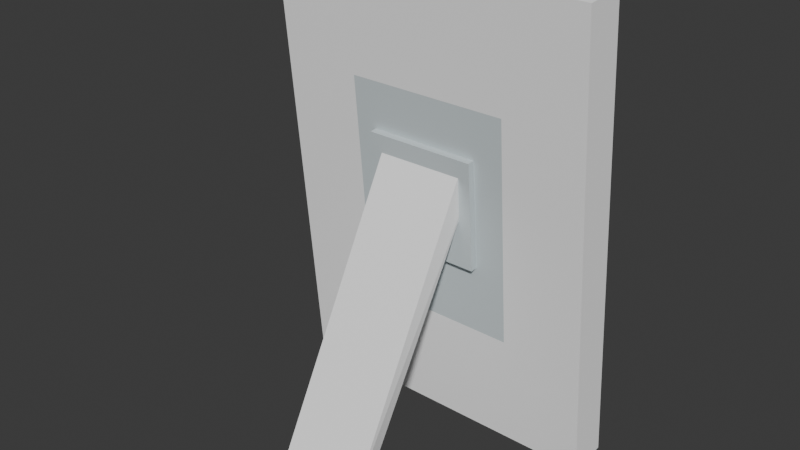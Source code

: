 # Source: Blank_Picture.blend  (saved by Blender 4.4.30; exported with 4.5.12 LTS)
import bpy
from mathutils import Matrix  # noqa: F401  (used for matrix-valued properties, if any)

bpy.ops.wm.read_factory_settings(use_empty=True)
scene = bpy.context.scene
scene.name = 'Scene'

# ---- collections
col_collection = bpy.data.collections.new('Collection'); scene.collection.children.link(col_collection)

# ---- materials (node trees are filled in below, after node groups)
mat_mat21 = bpy.data.materials.new('mat21')
mat_mat21.diffuse_color = (1.0, 1.0, 1.0, 1.0)
mat_mat21.roughness = 1.0
mat_mat22 = bpy.data.materials.new('mat22')
mat_mat22.diffuse_color = (0.35, 0.35, 0.35, 1.0)
mat_mat22.roughness = 1.0
mat_mat15 = bpy.data.materials.new('mat15')
mat_mat15.diffuse_color = (0.63, 0.7, 0.72, 1.0)
mat_mat15.roughness = 1.0
mat_mat24 = bpy.data.materials.new('mat24')
mat_mat24.use_transparency_overlap = False
mat_mat24.show_transparent_back = False
mat_mat24.diffuse_color = (0.83, 0.89, 0.87, 1.0)
mat_mat24.roughness = 0.4523
mat_mat24.metallic = 0.7433

# ---- material node trees
mat_mat21.use_nodes = True; mat_mat21.node_tree.nodes.clear()
_N = mat_mat21.node_tree.nodes; _L = mat_mat21.node_tree.links
n0 = _N.new('ShaderNodeBsdfPrincipled'); n0.name = 'Principled BSDF'; n0.location = (0, 300)
n0.inputs[0].default_value = (1.0, 1.0, 1.0, 1.0)
n0.inputs[2].default_value = 1.0
n0.inputs[13].default_value = 0.0
n1 = _N.new('ShaderNodeOutputMaterial'); n1.name = 'Material Output'; n1.location = (280, 300)
_L.new(n0.outputs[0], n1.inputs[0])
n1.is_active_output = True
mat_mat22.use_nodes = True; mat_mat22.node_tree.nodes.clear()
_N = mat_mat22.node_tree.nodes; _L = mat_mat22.node_tree.links
n0 = _N.new('ShaderNodeBsdfPrincipled'); n0.name = 'Principled BSDF'; n0.location = (0, 300)
n0.inputs[0].default_value = (0.35, 0.35, 0.35, 1.0)
n0.inputs[2].default_value = 1.0
n0.inputs[13].default_value = 0.0
n1 = _N.new('ShaderNodeOutputMaterial'); n1.name = 'Material Output'; n1.location = (280, 300)
_L.new(n0.outputs[0], n1.inputs[0])
n1.is_active_output = True
mat_mat15.use_nodes = True; mat_mat15.node_tree.nodes.clear()
_N = mat_mat15.node_tree.nodes; _L = mat_mat15.node_tree.links
n0 = _N.new('ShaderNodeBsdfPrincipled'); n0.name = 'Principled BSDF'; n0.location = (0, 300)
n0.inputs[0].default_value = (0.63, 0.7, 0.72, 1.0)
n0.inputs[2].default_value = 1.0
n0.inputs[13].default_value = 0.0
n1 = _N.new('ShaderNodeOutputMaterial'); n1.name = 'Material Output'; n1.location = (280, 300)
_L.new(n0.outputs[0], n1.inputs[0])
n1.is_active_output = True
mat_mat24.use_nodes = True; mat_mat24.node_tree.nodes.clear()
_N = mat_mat24.node_tree.nodes; _L = mat_mat24.node_tree.links
n0 = _N.new('ShaderNodeBsdfPrincipled'); n0.name = 'Principled BSDF'; n0.location = (0, 300)
n0.inputs[0].default_value = (0.83, 0.89, 0.87, 1.0)
n0.inputs[1].default_value = 0.7433
n0.inputs[2].default_value = 0.4523
n0.inputs[4].default_value = 0.4
n0.inputs[13].default_value = 1.0
n1 = _N.new('ShaderNodeOutputMaterial'); n1.name = 'Material Output'; n1.location = (280, 300)
_L.new(n0.outputs[0], n1.inputs[0])
n1.is_active_output = True

# ---- world
world_world = bpy.data.worlds.new('World'); scene.world = world_world
world_world.use_nodes = True; world_world.node_tree.nodes.clear()
_N = world_world.node_tree.nodes; _L = world_world.node_tree.links
n0 = _N.new('ShaderNodeOutputWorld'); n0.name = 'World Output'; n0.location = (300, 300)
n1 = _N.new('ShaderNodeBackground'); n1.name = 'Background'; n1.location = (10, 300)
n1.inputs[0].default_value = (0.05088, 0.05088, 0.05088, 1.0)
_L.new(n1.outputs[0], n0.inputs[0])
n0.is_active_output = True
world_world.color = (0.05088, 0.05088, 0.05088)
world_world.sun_shadow_jitter_overblur = 0.0

# ---- meshes
me_model = bpy.data.meshes.new('model')
me_model.from_pydata([(0.328, 0.1352, 0.00521), (0.3275, 0.05654, -0.002538), (0.3331, -0.03337, 0.9104), (0.3336, 0.04533, 0.9182), (-0.3205, 0.1389, 0.009567), (-0.3149, 0.04896, 0.9225), (-0.3153, -0.02975, 0.9148), (-0.321, 0.06017, 0.001819), (-0.1589, 0.05926, 0.0007296), (0.003265, 0.05835, -0.0003598), (0.1654, 0.05745, -0.001449), (0.171, -0.03247, 0.9115), (0.008897, -0.03156, 0.9126), (-0.1532, -0.03065, 0.9137), (0.301, 0.04846, 0.8885), (0.2958, 0.1325, 0.03534), (0.1668, 0.03497, 0.2268), (0.1682, 0.01249, 0.455), (0.1696, -0.009989, 0.6833), (-0.2826, 0.05172, 0.8924), (-0.2879, 0.1357, 0.03926), (0.3008, 0.01697, 0.8854), (0.2956, 0.101, 0.03224), (-0.2828, 0.02024, 0.8893), (-0.2881, 0.1043, 0.03616), (0.2714, 0.02134, 0.8429), (0.2666, 0.09696, 0.07509), (-0.2539, 0.02428, 0.8465), (-0.2586, 0.0999, 0.07862), (-0.1574, 0.03678, 0.229), (0.004673, 0.03587, 0.2279), (-0.1546, -0.008176, 0.6855), (-0.156, 0.0143, 0.4572), (0.006081, 0.0134, 0.4561), (0.007489, -0.009083, 0.6844), (-0.1108, -0.2303, 0.006138), (0.06306, -0.2347, 0.003064), (0.08634, 0.04102, 0.5502), (-0.0876, 0.0438, 0.5533), (-0.1027, -0.2801, 0.005383), (-0.08792, 0.001041, 0.5739), (0.08602, -0.001746, 0.5708), (0.07127, -0.2828, 0.002247), (-0.1131, 0.02254, 0.3708), (-0.1117, 0.0009439, 0.5901), (-0.1118, -0.01321, 0.5887), (-0.1132, 0.00838, 0.3695), (0.1083, 0.0213, 0.3694), (0.1082, 0.007141, 0.368), (0.1095, -0.01445, 0.5872), (0.1096, -0.0002958, 0.5886), (0.2897, 0.09123, 0.02683), (0.295, 0.006056, 0.8916), (0.2951, 0.03105, 0.8941), (0.2898, 0.1162, 0.02929), (-0.2797, 0.09441, 0.03066), (-0.2796, 0.1194, 0.03312), (-0.2743, 0.03424, 0.8979), (-0.2744, 0.00924, 0.8954)], [], [(3, 2, 1, 0), (7, 6, 5, 4), (1, 10, 9, 8, 7, 4, 0), (5, 6, 13, 12, 11, 2, 3), (15, 14, 3, 0), (2, 11, 18, 17, 16, 10, 1), (14, 19, 5, 3), (19, 20, 4, 5), (20, 15, 0, 4), (22, 21, 14, 15), (21, 23, 19, 14), (23, 24, 20, 19), (24, 22, 15, 20), (26, 25, 21, 22), (25, 27, 23, 21), (27, 28, 24, 23), (28, 26, 22, 24), (30, 29, 8, 9), (16, 30, 9, 10), (29, 32, 31, 13, 6, 7, 8), (18, 11, 12, 34), (34, 12, 13, 31), (38, 37, 36, 35), (42, 41, 40, 39), (36, 42, 39, 35), (40, 41, 37, 38), (39, 40, 38), (37, 41, 42), (38, 35, 39), (42, 36, 37), (28, 27, 25, 26), (17, 18, 34, 33), (53, 57, 58, 52), (33, 34, 31, 32), (16, 17, 33, 30), (46, 45, 44, 43), (50, 49, 48, 47), (44, 50, 47, 43), (48, 49, 45, 46), (47, 48, 46, 43), (45, 49, 50, 44), (54, 53, 52, 51), (58, 57, 56, 55), (52, 58, 55, 51), (56, 57, 53, 54), (55, 56, 54, 51), (30, 33, 32, 29)])
me_model.polygons.foreach_set('use_smooth', [True] * 47)
me_model.polygons.foreach_set('material_index', [0, 0, 0, 0, 0, 0, 0, 0, 0, 0, 0, 0, 0, 0, 0, 0, 0, 0, 0, 0, 0, 0, 0, 0, 0, 0, 0, 0, 0, 0, 1, 2, 3, 2, 2, 2, 2, 2, 2, 2, 2, 3, 3, 3, 3, 3, 2])
_k = set([(0, 1), (0, 3), (0, 4), (1, 2), (1, 10), (2, 3), (2, 11), (3, 5), (4, 5), (4, 7), (5, 6), (6, 7), (6, 13), (7, 8), (8, 9), (9, 10), (11, 12), (12, 13), (14, 15), (14, 19), (14, 21), (15, 20), (15, 22), (19, 20), (19, 23), (20, 24), (21, 22), (21, 23), (22, 24), (23, 24), (35, 36), (35, 38), (35, 39), (36, 37), (36, 42), (37, 38), (37, 41), (37, 42), (38, 39), (38, 40), (39, 40), (39, 42), (40, 41), (41, 42), (43, 44), (43, 46), (43, 47), (44, 45), (44, 50), (45, 46), (45, 49), (46, 48), (47, 48), (47, 50), (48, 49), (49, 50), (51, 52), (51, 54), (51, 55), (52, 53), (52, 58), (53, 54), (53, 57), (54, 56), (55, 56), (55, 58), (56, 57), (57, 58)])
me_model.attributes.new('sharp_edge', 'BOOLEAN', 'EDGE').data.foreach_set('value', [ (min(e.vertices), max(e.vertices)) in _k for e in me_model.edges])
_uv = me_model.uv_layers.new(name='UVMap')
_uv.uv.foreach_set('vector', [0.0, 0.0, 0.0, 0.0, 0.0, 0.0, 0.0, 0.0, 0.0, 0.0, 0.0, 0.0, 0.0, 0.0, 0.0, 0.0, 0.0, 0.0, 0.0, 0.0, 0.0, 0.0, 0.0, 0.0, 0.0, 0.0, 0.0, 0.0, 0.0, 0.0, 0.0, 0.0, 0.0, 0.0, 0.0, 0.0, 0.0, 0.0, 0.0, 0.0, 0.0, 0.0, 0.0, 0.0, 0.0, 0.0, 0.0, 0.0, 0.0, 0.0, 0.0, 0.0, 0.0, 0.0, 0.0, 0.0, 0.0, 0.0, 0.0, 0.0, 0.0, 0.0, 0.0, 0.0, 0.0, 0.0, 0.0, 0.0, 0.0, 0.0, 0.0, 0.0, 0.0, 0.0, 0.0, 0.0, 0.0, 0.0, 0.0, 0.0, 0.0, 0.0, 0.0, 0.0, 0.0, 0.0, 0.0, 0.0, 0.0, 0.0, 0.0, 0.0, 0.0, 0.0, 0.0, 0.0, 0.0, 0.0, 0.0, 0.0, 0.0, 0.0, 0.0, 0.0, 0.0, 0.0, 0.0, 0.0, 0.0, 0.0, 0.0, 0.0, 0.0, 0.0, 0.0, 0.0, 0.0, 0.0, 0.0, 0.0, 0.0, 0.0, 0.0, 0.0, 0.0, 0.0, 0.0, 0.0, 0.0, 0.0, 0.0, 0.0, 0.0, 0.0, 0.0, 0.0, 0.0, 0.0, 0.0, 0.0, 0.0, 0.0, 0.0, 0.0, 0.0, 0.0, 0.0, 0.0, 0.0, 0.0, 0.0, 0.0, 0.0, 0.0, 0.0, 0.0, 0.0, 0.0, 0.0, 0.0, 0.0, 0.0, 0.0, 0.0, 0.0, 0.0, 0.0, 0.0, 0.0, 0.0, 0.0, 0.0, 0.0, 0.0, 0.0, 0.0, 0.0, 0.0, 0.0, 0.0, 0.0, 0.0, 0.0, 0.0, 0.0, 0.0, 0.0, 0.0, 0.0, 0.0, 0.0, 0.0, 0.0, 0.0, 0.0, 0.0, 0.0, 0.0, 0.0, 0.0, 0.0, 0.0, 0.0, 0.0, 0.0, 0.0, 0.0, 0.0, 0.0, 0.0, 0.0, 0.0, 0.0, 0.0, 0.0, 0.0, 0.0, 0.0, 0.0, 0.0, 0.0, 0.0, 0.0, 0.0, 0.0, 0.0, 0.0, 0.0, 0.0, 0.0, 0.0, 0.0, 0.0, 0.0, 0.0, 0.0, 0.0, 0.0, 0.0, 0.0, 0.0, 0.0, 0.0, 0.0, 0.0, 0.0, 0.0, 0.0, 0.0, 0.0, 0.0, 0.0, 0.0, 0.0, 0.0, 0.0, 0.0, 0.0, 0.0, 0.0, 0.0, 0.0, 0.0, 0.0, 0.0, 0.0, 0.0, 0.0, 0.0, 0.0, 0.0, 0.0, 0.0, 0.0, 0.0, 0.0, 0.0, 0.0, 0.0, 0.0, 0.0, 0.0, 0.0, 0.0, 0.0, 0.0, 0.0, 0.0, 0.0, 0.0, 0.0, 0.0, 0.0, 0.0, 0.0, 0.0, 0.0, 0.0, 0.0, 0.0, 0.0, 0.0, 0.0, 0.0, 0.0, 0.0, 0.0, 0.0, 0.0, 0.0, 0.0, 0.0, 0.0, 0.0, 0.0, 0.0, 0.0, 0.0, 0.0, 0.0, 0.0, 0.0, 0.0, 0.0, 0.0, 0.0, 0.0, 0.0, 0.0, 0.0, 0.0, 0.0, 0.0, 0.0, 0.0, 0.0, 0.0, 0.0, 0.0, 0.0, 0.0, 0.0, 0.0, 0.0, 0.0, 0.0, 0.0, 0.0, 0.0, 0.0, 0.0, 0.0, 0.0, 0.0, 0.0, 0.0, 0.0, 0.0, 0.0, 0.0, 0.0, 0.0, 0.0, 0.0, 0.0, 0.0, 0.0, 0.0, 0.1692, 0.004404, 0.1753, 1.0, 0.8308, 0.9956, 0.8247, 5.96e-08, 0.0, 0.0, 0.0, 0.0, 0.0, 0.0, 0.0, 0.0, 0.0, 0.0, 0.0, 0.0, 0.0, 0.0, 0.0, 0.0])
me_model.materials.append(mat_mat21)
me_model.materials.append(mat_mat22)
me_model.materials.append(mat_mat15)
me_model.materials.append(mat_mat24)
me_model.update()
me_model.normals_split_custom_set([tuple(v) for v in zip(*[iter([1.0, -0.005593, -0.006719, 1.0, -0.005593, -0.006719, 1.0, -0.005593, -0.006719, 1.0, -0.005593, -0.006719, -1.0, 0.005592, 0.006719, -1.0, 0.005592, 0.006719, -1.0, 0.005592, 0.006719, -1.0, 0.005592, 0.006719, -0.006138, 0.09801, -0.9952, -0.006138, 0.09801, -0.9952, -0.006138, 0.09801, -0.9952, -0.006138, 0.09801, -0.9952, -0.006138, 0.09801, -0.9952, -0.006138, 0.09801, -0.9952, -0.006138, 0.09801, -0.9952, 0.006138, -0.09801, 0.9952, 0.006138, -0.09801, 0.9952, 0.006138, -0.09801, 0.9952, 0.006138, -0.09801, 0.9952, 0.006138, -0.09801, 0.9952, 0.006138, -0.09801, 0.9952, 0.006138, -0.09801, 0.9952, 0.006223, 0.9952, 0.09797, 0.006223, 0.9952, 0.09797, 0.006223, 0.9952, 0.09797, 0.006223, 0.9952, 0.09797, -0.006223, -0.9952, -0.09797, -0.006223, -0.9952, -0.09797, -0.006223, -0.9952, -0.09797, -0.006223, -0.9952, -0.09797, -0.006223, -0.9952, -0.09797, -0.006223, -0.9952, -0.09797, -0.006223, -0.9952, -0.09797, 0.006223, 0.9952, 0.09797, 0.006224, 0.9952, 0.09797, 0.006224, 0.9952, 0.09797, 0.006223, 0.9952, 0.09797, 0.006224, 0.9952, 0.09797, 0.006224, 0.9952, 0.09797, 0.006224, 0.9952, 0.09797, 0.006224, 0.9952, 0.09797, 0.006224, 0.9952, 0.09797, 0.006223, 0.9952, 0.09797, 0.006223, 0.9952, 0.09797, 0.006224, 0.9952, 0.09797, -1.0, 0.005592, 0.006719, -1.0, 0.005592, 0.006719, -1.0, 0.005592, 0.006719, -1.0, 0.005592, 0.006719, -0.006139, 0.09801, -0.9952, -0.006139, 0.09801, -0.9952, -0.006139, 0.09801, -0.9952, -0.006139, 0.09801, -0.9952, 1.0, -0.005592, -0.006719, 1.0, -0.005592, -0.006719, 1.0, -0.005592, -0.006719, 1.0, -0.005592, -0.006719, 0.006138, -0.09801, 0.9952, 0.006138, -0.09801, 0.9952, 0.006138, -0.09801, 0.9952, 0.006138, -0.09801, 0.9952, 0.006223, 0.9952, 0.09797, 0.006223, 0.9952, 0.09797, 0.006223, 0.9952, 0.09797, 0.006223, 0.9952, 0.09797, 0.006223, 0.9952, 0.09797, 0.006223, 0.9952, 0.09797, 0.006223, 0.9952, 0.09797, 0.006223, 0.9952, 0.09797, 0.006223, 0.9952, 0.09797, 0.006223, 0.9952, 0.09797, 0.006223, 0.9952, 0.09797, 0.006223, 0.9952, 0.09797, 0.006223, 0.9952, 0.09797, 0.006223, 0.9952, 0.09797, 0.006223, 0.9952, 0.09797, 0.006223, 0.9952, 0.09797, -0.006223, -0.9952, -0.09797, -0.006223, -0.9952, -0.09797, -0.006223, -0.9952, -0.09797, -0.006223, -0.9952, -0.09797, -0.006223, -0.9952, -0.09797, -0.006223, -0.9952, -0.09797, -0.006223, -0.9952, -0.09797, -0.006223, -0.9952, -0.09797, -0.006223, -0.9952, -0.09797, -0.006223, -0.9952, -0.09797, -0.006223, -0.9952, -0.09797, -0.006223, -0.9952, -0.09797, -0.006223, -0.9952, -0.09797, -0.006223, -0.9952, -0.09797, -0.006223, -0.9952, -0.09797, -0.006223, -0.9952, -0.09797, -0.006223, -0.9952, -0.09797, -0.006223, -0.9952, -0.09797, -0.006223, -0.9952, -0.09797, -0.006223, -0.9952, -0.09797, -0.006223, -0.9952, -0.09797, -0.006223, -0.9952, -0.09797, -0.006223, -0.9952, -0.09797, 0.01446, 0.8927, -0.4504, 0.01447, 0.8927, -0.4504, 0.01446, 0.8927, -0.4504, 0.01447, 0.8927, -0.4504, -0.006367, -0.8963, 0.4434, -0.006367, -0.8963, 0.4434, -0.006367, -0.8963, 0.4434, -0.006367, -0.8963, 0.4434, -0.01782, 0.01227, -0.9998, -0.01782, 0.01227, -0.9998, -0.01782, 0.01227, -0.9998, -0.01782, 0.01227, -0.9998, 0.02319, 0.4332, 0.901, 0.02319, 0.4332, 0.901, 0.02319, 0.4332, 0.901, 0.02319, 0.4332, 0.901, -0.9997, 0.01602, 0.01802, -0.9997, 0.01602, 0.01802, -0.9997, 0.01602, 0.01802, 0.9997, -0.01602, -0.01802, 0.9997, -0.01602, -0.01802, 0.9997, -0.01602, -0.01802, -0.9789, -0.1628, 0.1231, -0.9789, -0.1628, 0.1231, -0.9789, -0.1628, 0.1231, 0.9775, 0.1688, -0.1266, 0.9775, 0.1688, -0.1266, 0.9775, 0.1688, -0.1266, 0.006223, 0.9952, 0.09797, 0.006223, 0.9952, 0.09797, 0.006223, 0.9952, 0.09797, 0.006223, 0.9952, 0.09797, -0.006223, -0.9952, -0.09797, -0.006223, -0.9952, -0.09797, -0.006223, -0.9952, -0.09797, -0.006223, -0.9952, -0.09797, 0.006138, -0.09803, 0.9952, 0.006138, -0.09803, 0.9952, 0.006138, -0.09803, 0.9952, 0.006138, -0.09803, 0.9952, -0.006223, -0.9952, -0.09797, -0.006223, -0.9952, -0.09797, -0.006223, -0.9952, -0.09797, -0.006223, -0.9952, -0.09797, -0.006223, -0.9952, -0.09797, -0.006223, -0.9952, -0.09797, -0.006223, -0.9952, -0.09797, -0.006223, -0.9952, -0.09797, -1.0, 0.005608, 0.00672, -1.0, 0.005608, 0.00672, -1.0, 0.005608, 0.00672, -1.0, 0.005608, 0.00672, 1.0, -0.005573, -0.006717, 1.0, -0.005573, -0.006717, 1.0, -0.005573, -0.006717, 1.0, -0.005573, -0.006717, 0.006233, 0.9952, 0.09797, 0.006233, 0.9952, 0.09797, 0.006233, 0.9952, 0.09797, 0.006233, 0.9952, 0.09797, -0.006232, -0.9952, -0.09797, -0.006232, -0.9952, -0.09797, -0.006232, -0.9952, -0.09797, -0.006232, -0.9952, -0.09797, -0.006139, 0.09801, -0.9952, -0.006139, 0.09801, -0.9952, -0.006139, 0.09801, -0.9952, -0.006139, 0.09801, -0.9952, 0.006139, -0.098, 0.9952, 0.006139, -0.098, 0.9952, 0.006139, -0.098, 0.9952, 0.006139, -0.098, 0.9952, 1.0, -0.005591, -0.006719, 1.0, -0.005591, -0.006719, 1.0, -0.005591, -0.006719, 1.0, -0.005591, -0.006719, -1.0, 0.005593, 0.006719, -1.0, 0.005593, 0.006719, -1.0, 0.005593, 0.006719, -1.0, 0.005593, 0.006719, -0.006223, -0.9952, -0.09797, -0.006223, -0.9952, -0.09797, -0.006223, -0.9952, -0.09797, -0.006223, -0.9952, -0.09797, 0.006223, 0.9952, 0.09797, 0.006223, 0.9952, 0.09797, 0.006223, 0.9952, 0.09797, 0.006223, 0.9952, 0.09797, -0.006139, 0.098, -0.9952, -0.006139, 0.098, -0.9952, -0.006139, 0.098, -0.9952, -0.006139, 0.098, -0.9952, -0.006223, -0.9952, -0.09797, -0.006223, -0.9952, -0.09797, -0.006223, -0.9952, -0.09797, -0.006223, -0.9952, -0.09797])] * 3)])

# ---- objects
ob_model = bpy.data.objects.new('model', me_model)

# ---- transforms, parenting, visibility, modifiers, constraints
ob_model.location = (0.0, 0.0, 0.0)

# ---- collection membership
col_collection.objects.link(ob_model)

# ---- scene / render settings (as saved in the file)
scene.frame_start = 1; scene.frame_end = 250; scene.frame_set(1)
scene.render.engine = 'BLENDER_EEVEE_NEXT'
bpy.context.view_layer.update()

# ---- added for rendering (the .blend has no active camera and no usable light): camera, sun
cam_auto = bpy.data.cameras.new('AutoCamera')
cam_auto.lens = 50.0
cam_auto.sensor_width = 36.0
cam_auto.clip_end = 1000.0
ob_auto_camera = bpy.data.objects.new('AutoCamera', cam_auto)
scene.collection.objects.link(ob_auto_camera)
ob_auto_camera.location = (1.12509, -1.4145, 1.35501)
ob_auto_camera.rotation_euler = (1.09748, -7.21219e-08, 0.694738)
scene.camera = ob_auto_camera
light_auto_sun = bpy.data.lights.new('AutoSun', 'SUN')
light_auto_sun.energy = 3.0
light_auto_sun.angle = 0.0523599
ob_auto_sun = bpy.data.objects.new('AutoSun', light_auto_sun)
scene.collection.objects.link(ob_auto_sun)
ob_auto_sun.rotation_euler = (0.872665, 0.174533, 0.523599)
bpy.context.view_layer.update()
